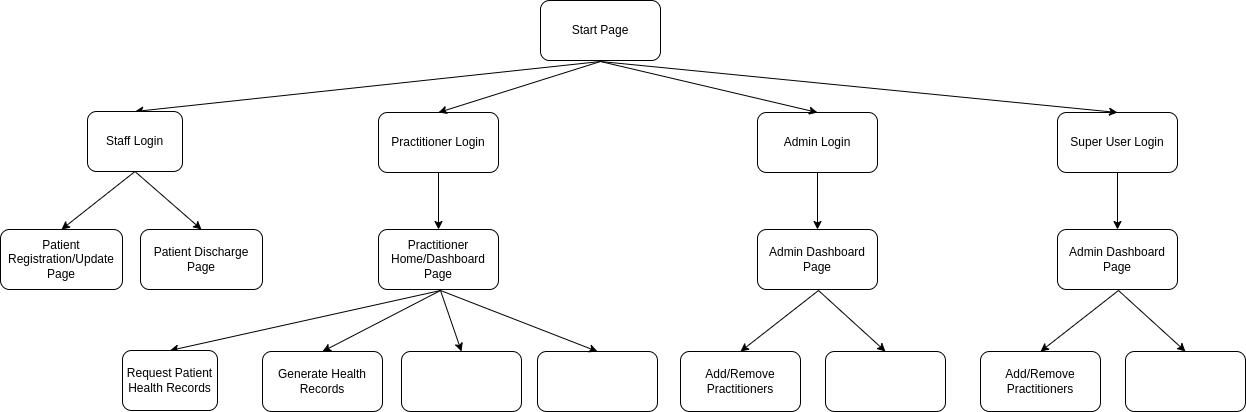

The diagram above was exported from draw.io. Its source (the exported page's mxGraphModel, read from the mxfile embedded in the PNG):
<mxGraphModel dx="1434" dy="709" grid="1" gridSize="10" guides="1" tooltips="1" connect="1" arrows="1" fold="1" page="1" pageScale="1" pageWidth="1169" pageHeight="827" math="0" shadow="0">
  <root>
    <mxCell id="0" />
    <mxCell id="1" parent="0" />
    <mxCell id="iIercKu3hErgOoiDmwbT-1" value="Start Page&lt;br&gt;" style="rounded=1;whiteSpace=wrap;html=1;" vertex="1" parent="1">
      <mxGeometry x="550" y="20" width="120" height="60" as="geometry" />
    </mxCell>
    <mxCell id="iIercKu3hErgOoiDmwbT-7" value="" style="endArrow=classic;html=1;rounded=0;entryX=0.5;entryY=0;entryDx=0;entryDy=0;" edge="1" parent="1" target="iIercKu3hErgOoiDmwbT-8">
      <mxGeometry width="50" height="50" relative="1" as="geometry">
        <mxPoint x="610" y="81" as="sourcePoint" />
        <mxPoint x="610" y="161" as="targetPoint" />
      </mxGeometry>
    </mxCell>
    <mxCell id="iIercKu3hErgOoiDmwbT-8" value="Staff Login" style="rounded=1;whiteSpace=wrap;html=1;" vertex="1" parent="1">
      <mxGeometry x="97" y="131" width="95" height="60" as="geometry" />
    </mxCell>
    <mxCell id="iIercKu3hErgOoiDmwbT-173" value="" style="edgeStyle=orthogonalEdgeStyle;rounded=0;orthogonalLoop=1;jettySize=auto;html=1;" edge="1" parent="1" source="iIercKu3hErgOoiDmwbT-9" target="iIercKu3hErgOoiDmwbT-30">
      <mxGeometry relative="1" as="geometry" />
    </mxCell>
    <mxCell id="iIercKu3hErgOoiDmwbT-9" value="Practitioner Login" style="rounded=1;whiteSpace=wrap;html=1;" vertex="1" parent="1">
      <mxGeometry x="388" y="132" width="120" height="60" as="geometry" />
    </mxCell>
    <mxCell id="iIercKu3hErgOoiDmwbT-10" value="" style="endArrow=classic;html=1;rounded=0;entryX=0.5;entryY=0;entryDx=0;entryDy=0;exitX=0.5;exitY=1;exitDx=0;exitDy=0;" edge="1" parent="1" target="iIercKu3hErgOoiDmwbT-9">
      <mxGeometry width="50" height="50" relative="1" as="geometry">
        <mxPoint x="610" y="81" as="sourcePoint" />
        <mxPoint x="412" y="150.54990215264183" as="targetPoint" />
      </mxGeometry>
    </mxCell>
    <mxCell id="iIercKu3hErgOoiDmwbT-179" value="" style="edgeStyle=orthogonalEdgeStyle;rounded=0;orthogonalLoop=1;jettySize=auto;html=1;" edge="1" parent="1" source="iIercKu3hErgOoiDmwbT-11" target="iIercKu3hErgOoiDmwbT-178">
      <mxGeometry relative="1" as="geometry" />
    </mxCell>
    <mxCell id="iIercKu3hErgOoiDmwbT-11" value="Admin Login" style="rounded=1;whiteSpace=wrap;html=1;" vertex="1" parent="1">
      <mxGeometry x="767" y="132" width="120" height="60" as="geometry" />
    </mxCell>
    <mxCell id="iIercKu3hErgOoiDmwbT-12" value="" style="endArrow=classic;html=1;rounded=0;entryX=0.5;entryY=0;entryDx=0;entryDy=0;exitX=0.5;exitY=1;exitDx=0;exitDy=0;" edge="1" parent="1" target="iIercKu3hErgOoiDmwbT-11">
      <mxGeometry width="50" height="50" relative="1" as="geometry">
        <mxPoint x="610" y="81" as="sourcePoint" />
        <mxPoint x="592" y="150.54990215264183" as="targetPoint" />
      </mxGeometry>
    </mxCell>
    <mxCell id="iIercKu3hErgOoiDmwbT-185" value="" style="edgeStyle=orthogonalEdgeStyle;rounded=0;orthogonalLoop=1;jettySize=auto;html=1;" edge="1" parent="1" source="iIercKu3hErgOoiDmwbT-13" target="iIercKu3hErgOoiDmwbT-184">
      <mxGeometry relative="1" as="geometry" />
    </mxCell>
    <mxCell id="iIercKu3hErgOoiDmwbT-13" value="Super User Login" style="rounded=1;whiteSpace=wrap;html=1;" vertex="1" parent="1">
      <mxGeometry x="1067" y="132" width="120" height="60" as="geometry" />
    </mxCell>
    <mxCell id="iIercKu3hErgOoiDmwbT-14" value="" style="endArrow=classic;html=1;rounded=0;entryX=0.5;entryY=0;entryDx=0;entryDy=0;exitX=0.5;exitY=1;exitDx=0;exitDy=0;" edge="1" parent="1" target="iIercKu3hErgOoiDmwbT-13">
      <mxGeometry width="50" height="50" relative="1" as="geometry">
        <mxPoint x="610" y="81" as="sourcePoint" />
        <mxPoint x="782" y="150.54990215264183" as="targetPoint" />
      </mxGeometry>
    </mxCell>
    <mxCell id="iIercKu3hErgOoiDmwbT-15" value="" style="endArrow=classic;html=1;rounded=0;entryX=0.5;entryY=0;entryDx=0;entryDy=0;exitX=0.5;exitY=1;exitDx=0;exitDy=0;" edge="1" parent="1" target="iIercKu3hErgOoiDmwbT-16" source="iIercKu3hErgOoiDmwbT-8">
      <mxGeometry width="50" height="50" relative="1" as="geometry">
        <mxPoint x="610" y="199" as="sourcePoint" />
        <mxPoint x="610" y="279" as="targetPoint" />
      </mxGeometry>
    </mxCell>
    <mxCell id="iIercKu3hErgOoiDmwbT-16" value="Patient Registration/Update&lt;br&gt;Page" style="rounded=1;whiteSpace=wrap;html=1;" vertex="1" parent="1">
      <mxGeometry x="10" y="249" width="122" height="60" as="geometry" />
    </mxCell>
    <mxCell id="iIercKu3hErgOoiDmwbT-17" value="" style="endArrow=classic;html=1;rounded=0;entryX=0.5;entryY=0;entryDx=0;entryDy=0;exitX=0.5;exitY=1;exitDx=0;exitDy=0;" edge="1" parent="1" target="iIercKu3hErgOoiDmwbT-18" source="iIercKu3hErgOoiDmwbT-8">
      <mxGeometry width="50" height="50" relative="1" as="geometry">
        <mxPoint x="494.5" y="190" as="sourcePoint" />
        <mxPoint x="750" y="279" as="targetPoint" />
      </mxGeometry>
    </mxCell>
    <mxCell id="iIercKu3hErgOoiDmwbT-18" value="Patient Discharge Page" style="rounded=1;whiteSpace=wrap;html=1;" vertex="1" parent="1">
      <mxGeometry x="150" y="249" width="122" height="60" as="geometry" />
    </mxCell>
    <mxCell id="iIercKu3hErgOoiDmwbT-20" value="" style="endArrow=classic;html=1;rounded=0;entryX=0.5;entryY=0;entryDx=0;entryDy=0;" edge="1" parent="1" target="iIercKu3hErgOoiDmwbT-21">
      <mxGeometry width="50" height="50" relative="1" as="geometry">
        <mxPoint x="450" y="310" as="sourcePoint" />
        <mxPoint x="404" y="516" as="targetPoint" />
      </mxGeometry>
    </mxCell>
    <mxCell id="iIercKu3hErgOoiDmwbT-21" value="Request Patient Health Records&lt;br&gt;" style="rounded=1;whiteSpace=wrap;html=1;" vertex="1" parent="1">
      <mxGeometry x="132" y="370" width="95" height="60" as="geometry" />
    </mxCell>
    <mxCell id="iIercKu3hErgOoiDmwbT-22" value="Generate Health Records" style="rounded=1;whiteSpace=wrap;html=1;" vertex="1" parent="1">
      <mxGeometry x="272" y="371" width="120" height="60" as="geometry" />
    </mxCell>
    <mxCell id="iIercKu3hErgOoiDmwbT-23" value="" style="endArrow=classic;html=1;rounded=0;entryX=0.5;entryY=0;entryDx=0;entryDy=0;" edge="1" parent="1" target="iIercKu3hErgOoiDmwbT-22">
      <mxGeometry width="50" height="50" relative="1" as="geometry">
        <mxPoint x="450" y="310" as="sourcePoint" />
        <mxPoint x="206" y="505.54990215264183" as="targetPoint" />
      </mxGeometry>
    </mxCell>
    <mxCell id="iIercKu3hErgOoiDmwbT-24" value="" style="rounded=1;whiteSpace=wrap;html=1;" vertex="1" parent="1">
      <mxGeometry x="411" y="371" width="120" height="60" as="geometry" />
    </mxCell>
    <mxCell id="iIercKu3hErgOoiDmwbT-25" value="" style="endArrow=classic;html=1;rounded=0;entryX=0.5;entryY=0;entryDx=0;entryDy=0;" edge="1" parent="1" target="iIercKu3hErgOoiDmwbT-24">
      <mxGeometry width="50" height="50" relative="1" as="geometry">
        <mxPoint x="450" y="310" as="sourcePoint" />
        <mxPoint x="386" y="505.54990215264183" as="targetPoint" />
      </mxGeometry>
    </mxCell>
    <mxCell id="iIercKu3hErgOoiDmwbT-26" value="" style="rounded=1;whiteSpace=wrap;html=1;" vertex="1" parent="1">
      <mxGeometry x="547" y="371" width="120" height="60" as="geometry" />
    </mxCell>
    <mxCell id="iIercKu3hErgOoiDmwbT-27" value="" style="endArrow=classic;html=1;rounded=0;entryX=0.5;entryY=0;entryDx=0;entryDy=0;" edge="1" parent="1" target="iIercKu3hErgOoiDmwbT-26">
      <mxGeometry width="50" height="50" relative="1" as="geometry">
        <mxPoint x="450" y="310" as="sourcePoint" />
        <mxPoint x="576" y="505.54990215264183" as="targetPoint" />
      </mxGeometry>
    </mxCell>
    <mxCell id="iIercKu3hErgOoiDmwbT-30" value="Practitioner Home/Dashboard Page" style="rounded=1;whiteSpace=wrap;html=1;" vertex="1" parent="1">
      <mxGeometry x="388" y="249" width="120" height="60" as="geometry" />
    </mxCell>
    <mxCell id="iIercKu3hErgOoiDmwbT-174" value="Add/Remove Practitioners" style="rounded=1;whiteSpace=wrap;html=1;" vertex="1" parent="1">
      <mxGeometry x="690" y="371" width="120" height="60" as="geometry" />
    </mxCell>
    <mxCell id="iIercKu3hErgOoiDmwbT-175" value="" style="endArrow=classic;html=1;rounded=0;entryX=0.5;entryY=0;entryDx=0;entryDy=0;" edge="1" parent="1" target="iIercKu3hErgOoiDmwbT-174">
      <mxGeometry width="50" height="50" relative="1" as="geometry">
        <mxPoint x="828" y="310" as="sourcePoint" />
        <mxPoint x="764" y="505.54990215264183" as="targetPoint" />
      </mxGeometry>
    </mxCell>
    <mxCell id="iIercKu3hErgOoiDmwbT-176" value="" style="rounded=1;whiteSpace=wrap;html=1;" vertex="1" parent="1">
      <mxGeometry x="835" y="371" width="120" height="60" as="geometry" />
    </mxCell>
    <mxCell id="iIercKu3hErgOoiDmwbT-177" value="" style="endArrow=classic;html=1;rounded=0;entryX=0.5;entryY=0;entryDx=0;entryDy=0;" edge="1" parent="1" target="iIercKu3hErgOoiDmwbT-176">
      <mxGeometry width="50" height="50" relative="1" as="geometry">
        <mxPoint x="828" y="310" as="sourcePoint" />
        <mxPoint x="954" y="505.54990215264183" as="targetPoint" />
      </mxGeometry>
    </mxCell>
    <mxCell id="iIercKu3hErgOoiDmwbT-178" value="Admin Dashboard Page" style="rounded=1;whiteSpace=wrap;html=1;" vertex="1" parent="1">
      <mxGeometry x="767" y="249" width="120" height="60" as="geometry" />
    </mxCell>
    <mxCell id="iIercKu3hErgOoiDmwbT-180" value="Add/Remove Practitioners" style="rounded=1;whiteSpace=wrap;html=1;" vertex="1" parent="1">
      <mxGeometry x="990" y="371" width="120" height="60" as="geometry" />
    </mxCell>
    <mxCell id="iIercKu3hErgOoiDmwbT-181" value="" style="endArrow=classic;html=1;rounded=0;entryX=0.5;entryY=0;entryDx=0;entryDy=0;" edge="1" parent="1" target="iIercKu3hErgOoiDmwbT-180">
      <mxGeometry width="50" height="50" relative="1" as="geometry">
        <mxPoint x="1128" y="310" as="sourcePoint" />
        <mxPoint x="1064" y="505.54990215264183" as="targetPoint" />
      </mxGeometry>
    </mxCell>
    <mxCell id="iIercKu3hErgOoiDmwbT-182" value="" style="rounded=1;whiteSpace=wrap;html=1;" vertex="1" parent="1">
      <mxGeometry x="1135" y="371" width="120" height="60" as="geometry" />
    </mxCell>
    <mxCell id="iIercKu3hErgOoiDmwbT-183" value="" style="endArrow=classic;html=1;rounded=0;entryX=0.5;entryY=0;entryDx=0;entryDy=0;" edge="1" parent="1" target="iIercKu3hErgOoiDmwbT-182">
      <mxGeometry width="50" height="50" relative="1" as="geometry">
        <mxPoint x="1128" y="310" as="sourcePoint" />
        <mxPoint x="1254" y="505.54990215264183" as="targetPoint" />
      </mxGeometry>
    </mxCell>
    <mxCell id="iIercKu3hErgOoiDmwbT-184" value="Admin Dashboard Page" style="rounded=1;whiteSpace=wrap;html=1;" vertex="1" parent="1">
      <mxGeometry x="1067" y="249" width="120" height="60" as="geometry" />
    </mxCell>
  </root>
</mxGraphModel>